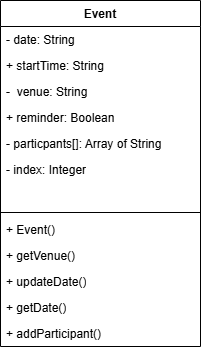

The diagram above was exported from draw.io. Its source (the exported page's mxGraphModel, read from the mxfile embedded in the PNG):
<mxGraphModel dx="1414" dy="743" grid="1" gridSize="10" guides="1" tooltips="1" connect="1" arrows="1" fold="1" page="1" pageScale="1" pageWidth="827" pageHeight="1169" math="0" shadow="0">
  <root>
    <mxCell id="0" />
    <mxCell id="1" parent="0" />
    <mxCell id="H0TSNABws1zk7iLaXayH-1" parent="1" style="swimlane;fontStyle=1;align=center;verticalAlign=top;childLayout=stackLayout;horizontal=1;startSize=26;horizontalStack=0;resizeParent=1;resizeParentMax=0;resizeLast=0;collapsible=1;marginBottom=0;whiteSpace=wrap;html=1;" value="Event" vertex="1">
      <mxGeometry height="346" width="200" x="330" y="330" as="geometry" />
    </mxCell>
    <mxCell id="H0TSNABws1zk7iLaXayH-2" parent="H0TSNABws1zk7iLaXayH-1" style="text;strokeColor=none;fillColor=none;align=left;verticalAlign=top;spacingLeft=4;spacingRight=4;overflow=hidden;rotatable=0;points=[[0,0.5],[1,0.5]];portConstraint=eastwest;whiteSpace=wrap;html=1;" value="- date: String" vertex="1">
      <mxGeometry height="26" width="200" y="26" as="geometry" />
    </mxCell>
    <mxCell id="H0TSNABws1zk7iLaXayH-10" parent="H0TSNABws1zk7iLaXayH-1" style="text;strokeColor=none;fillColor=none;align=left;verticalAlign=top;spacingLeft=4;spacingRight=4;overflow=hidden;rotatable=0;points=[[0,0.5],[1,0.5]];portConstraint=eastwest;whiteSpace=wrap;html=1;" value="+ startTime: String" vertex="1">
      <mxGeometry height="26" width="200" y="52" as="geometry" />
    </mxCell>
    <mxCell id="H0TSNABws1zk7iLaXayH-9" parent="H0TSNABws1zk7iLaXayH-1" style="text;strokeColor=none;fillColor=none;align=left;verticalAlign=top;spacingLeft=4;spacingRight=4;overflow=hidden;rotatable=0;points=[[0,0.5],[1,0.5]];portConstraint=eastwest;whiteSpace=wrap;html=1;" value="-&amp;nbsp; venue: String" vertex="1">
      <mxGeometry height="26" width="200" y="78" as="geometry" />
    </mxCell>
    <mxCell id="H0TSNABws1zk7iLaXayH-8" parent="H0TSNABws1zk7iLaXayH-1" style="text;strokeColor=none;fillColor=none;align=left;verticalAlign=top;spacingLeft=4;spacingRight=4;overflow=hidden;rotatable=0;points=[[0,0.5],[1,0.5]];portConstraint=eastwest;whiteSpace=wrap;html=1;" value="+ reminder: Boolean" vertex="1">
      <mxGeometry height="26" width="200" y="104" as="geometry" />
    </mxCell>
    <mxCell id="H0TSNABws1zk7iLaXayH-7" parent="H0TSNABws1zk7iLaXayH-1" style="text;strokeColor=none;fillColor=none;align=left;verticalAlign=top;spacingLeft=4;spacingRight=4;overflow=hidden;rotatable=0;points=[[0,0.5],[1,0.5]];portConstraint=eastwest;whiteSpace=wrap;html=1;" value="- particpants[]: Array of String" vertex="1">
      <mxGeometry height="26" width="200" y="130" as="geometry" />
    </mxCell>
    <mxCell id="H0TSNABws1zk7iLaXayH-6" parent="H0TSNABws1zk7iLaXayH-1" style="text;strokeColor=none;fillColor=none;align=left;verticalAlign=top;spacingLeft=4;spacingRight=4;overflow=hidden;rotatable=0;points=[[0,0.5],[1,0.5]];portConstraint=eastwest;whiteSpace=wrap;html=1;" value="- index: Integer" vertex="1">
      <mxGeometry height="26" width="200" y="156" as="geometry" />
    </mxCell>
    <mxCell id="H0TSNABws1zk7iLaXayH-5" parent="H0TSNABws1zk7iLaXayH-1" style="text;strokeColor=none;fillColor=none;align=left;verticalAlign=top;spacingLeft=4;spacingRight=4;overflow=hidden;rotatable=0;points=[[0,0.5],[1,0.5]];portConstraint=eastwest;whiteSpace=wrap;html=1;" vertex="1">
      <mxGeometry height="26" width="200" y="182" as="geometry" />
    </mxCell>
    <mxCell id="H0TSNABws1zk7iLaXayH-3" parent="H0TSNABws1zk7iLaXayH-1" style="line;strokeWidth=1;fillColor=none;align=left;verticalAlign=middle;spacingTop=-1;spacingLeft=3;spacingRight=3;rotatable=0;labelPosition=right;points=[];portConstraint=eastwest;strokeColor=inherit;" value="" vertex="1">
      <mxGeometry height="8" width="200" y="208" as="geometry" />
    </mxCell>
    <mxCell id="H0TSNABws1zk7iLaXayH-11" parent="H0TSNABws1zk7iLaXayH-1" style="text;strokeColor=none;fillColor=none;align=left;verticalAlign=top;spacingLeft=4;spacingRight=4;overflow=hidden;rotatable=0;points=[[0,0.5],[1,0.5]];portConstraint=eastwest;whiteSpace=wrap;html=1;" value="+ Event()" vertex="1">
      <mxGeometry height="26" width="200" y="216" as="geometry" />
    </mxCell>
    <mxCell id="H0TSNABws1zk7iLaXayH-4" parent="H0TSNABws1zk7iLaXayH-1" style="text;strokeColor=none;fillColor=none;align=left;verticalAlign=top;spacingLeft=4;spacingRight=4;overflow=hidden;rotatable=0;points=[[0,0.5],[1,0.5]];portConstraint=eastwest;whiteSpace=wrap;html=1;" value="+ getVenue()" vertex="1">
      <mxGeometry height="26" width="200" y="242" as="geometry" />
    </mxCell>
    <mxCell id="H0TSNABws1zk7iLaXayH-14" parent="H0TSNABws1zk7iLaXayH-1" style="text;strokeColor=none;fillColor=none;align=left;verticalAlign=top;spacingLeft=4;spacingRight=4;overflow=hidden;rotatable=0;points=[[0,0.5],[1,0.5]];portConstraint=eastwest;whiteSpace=wrap;html=1;" value="+ updateDate()" vertex="1">
      <mxGeometry height="26" width="200" y="268" as="geometry" />
    </mxCell>
    <mxCell id="H0TSNABws1zk7iLaXayH-13" parent="H0TSNABws1zk7iLaXayH-1" style="text;strokeColor=none;fillColor=none;align=left;verticalAlign=top;spacingLeft=4;spacingRight=4;overflow=hidden;rotatable=0;points=[[0,0.5],[1,0.5]];portConstraint=eastwest;whiteSpace=wrap;html=1;" value="+ getDate()" vertex="1">
      <mxGeometry height="26" width="200" y="294" as="geometry" />
    </mxCell>
    <mxCell id="H0TSNABws1zk7iLaXayH-12" parent="H0TSNABws1zk7iLaXayH-1" style="text;strokeColor=none;fillColor=none;align=left;verticalAlign=top;spacingLeft=4;spacingRight=4;overflow=hidden;rotatable=0;points=[[0,0.5],[1,0.5]];portConstraint=eastwest;whiteSpace=wrap;html=1;" value="+ addParticipant()" vertex="1">
      <mxGeometry height="26" width="200" y="320" as="geometry" />
    </mxCell>
  </root>
</mxGraphModel>